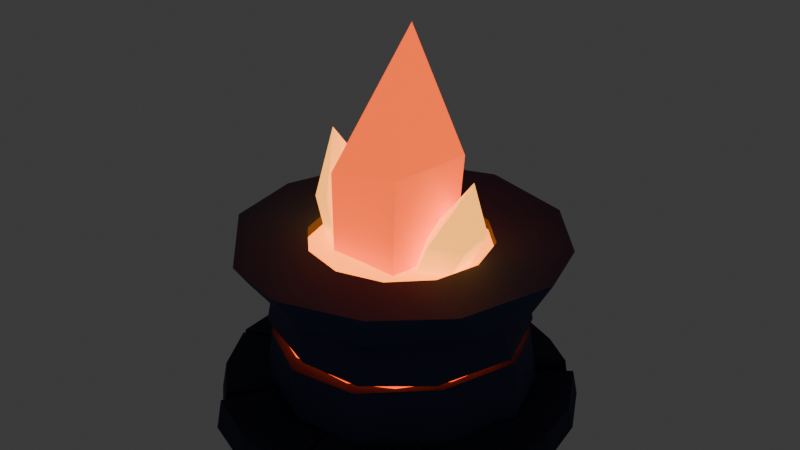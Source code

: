 # Source: forge.blend  (saved by Blender 5.2.45; exported with 4.5.12 LTS)
import bpy
from mathutils import Matrix  # noqa: F401  (used for matrix-valued properties, if any)

bpy.ops.wm.read_factory_settings(use_empty=True)
scene = bpy.context.scene
scene.name = 'Scene'

# ---- collections
col_collection = bpy.data.collections.new('Collection'); scene.collection.children.link(col_collection)

# ---- materials (node trees are filled in below, after node groups)
mat_m_forge_slatedark = bpy.data.materials.new('M_Forge_SlateDark')
mat_m_forge_slate = bpy.data.materials.new('M_Forge_Slate')
mat_m_forge_ember = bpy.data.materials.new('M_Forge_Ember')
mat_m_forge_molten = bpy.data.materials.new('M_Forge_Molten')
mat_m_forge_crystal = bpy.data.materials.new('M_Forge_Crystal')
mat_m_forge_crystaltip = bpy.data.materials.new('M_Forge_CrystalTip')

# ---- material node trees
mat_m_forge_slatedark.use_nodes = True; mat_m_forge_slatedark.node_tree.nodes.clear()
_N = mat_m_forge_slatedark.node_tree.nodes; _L = mat_m_forge_slatedark.node_tree.links
n0 = _N.new('ShaderNodeBsdfPrincipled'); n0.name = 'Principled BSDF'; n0.location = (-200, 100)
n0.inputs[0].default_value = (0.01938, 0.02519, 0.06848, 1.0)
n0.inputs[2].default_value = 0.86
n0.inputs[10].default_value = 0.005
n1 = _N.new('ShaderNodeOutputMaterial'); n1.name = 'Material Output'; n1.location = (200, 100)
_L.new(n0.outputs[0], n1.inputs[0])
n1.is_active_output = True
mat_m_forge_slate.use_nodes = True; mat_m_forge_slate.node_tree.nodes.clear()
_N = mat_m_forge_slate.node_tree.nodes; _L = mat_m_forge_slate.node_tree.links
n0 = _N.new('ShaderNodeBsdfPrincipled'); n0.name = 'Principled BSDF'; n0.location = (-200, 100)
n0.inputs[0].default_value = (0.03434, 0.04519, 0.1221, 1.0)
n0.inputs[2].default_value = 0.8
n0.inputs[10].default_value = 0.005
n1 = _N.new('ShaderNodeOutputMaterial'); n1.name = 'Material Output'; n1.location = (200, 100)
_L.new(n0.outputs[0], n1.inputs[0])
n1.is_active_output = True
mat_m_forge_ember.use_nodes = True; mat_m_forge_ember.node_tree.nodes.clear()
_N = mat_m_forge_ember.node_tree.nodes; _L = mat_m_forge_ember.node_tree.links
n0 = _N.new('ShaderNodeBsdfPrincipled'); n0.name = 'Principled BSDF'; n0.location = (-200, 100)
n0.inputs[0].default_value = (1.0, 0.06848, 0.003035, 1.0)
n0.inputs[2].default_value = 0.6
n0.inputs[10].default_value = 0.005
n0.inputs[27].default_value = (1.0, 0.06848, 0.003035, 1.0)
n0.inputs[28].default_value = 2.5
n1 = _N.new('ShaderNodeOutputMaterial'); n1.name = 'Material Output'; n1.location = (200, 100)
_L.new(n0.outputs[0], n1.inputs[0])
n1.is_active_output = True
mat_m_forge_molten.use_nodes = True; mat_m_forge_molten.node_tree.nodes.clear()
_N = mat_m_forge_molten.node_tree.nodes; _L = mat_m_forge_molten.node_tree.links
n0 = _N.new('ShaderNodeBsdfPrincipled'); n0.name = 'Principled BSDF'; n0.location = (-200, 100)
n0.inputs[0].default_value = (1.0, 0.3231, 0.02315, 1.0)
n0.inputs[2].default_value = 0.4
n0.inputs[10].default_value = 0.005
n0.inputs[27].default_value = (1.0, 0.2542, 0.01298, 1.0)
n0.inputs[28].default_value = 3.0
n1 = _N.new('ShaderNodeOutputMaterial'); n1.name = 'Material Output'; n1.location = (200, 100)
_L.new(n0.outputs[0], n1.inputs[0])
n1.is_active_output = True
mat_m_forge_crystal.use_nodes = True; mat_m_forge_crystal.node_tree.nodes.clear()
_N = mat_m_forge_crystal.node_tree.nodes; _L = mat_m_forge_crystal.node_tree.links
n0 = _N.new('ShaderNodeBsdfPrincipled'); n0.name = 'Principled BSDF'; n0.location = (-200, 100)
n0.inputs[0].default_value = (1.0, 0.1441, 0.01764, 1.0)
n0.inputs[2].default_value = 0.3
n0.inputs[10].default_value = 0.005
n0.inputs[27].default_value = (1.0, 0.1022, 0.009134, 1.0)
n0.inputs[28].default_value = 1.6
n1 = _N.new('ShaderNodeOutputMaterial'); n1.name = 'Material Output'; n1.location = (200, 100)
_L.new(n0.outputs[0], n1.inputs[0])
n1.is_active_output = True
mat_m_forge_crystaltip.use_nodes = True; mat_m_forge_crystaltip.node_tree.nodes.clear()
_N = mat_m_forge_crystaltip.node_tree.nodes; _L = mat_m_forge_crystaltip.node_tree.links
n0 = _N.new('ShaderNodeBsdfPrincipled'); n0.name = 'Principled BSDF'; n0.location = (-200, 100)
n0.inputs[0].default_value = (1.0, 0.4342, 0.06848, 1.0)
n0.inputs[2].default_value = 0.3
n0.inputs[10].default_value = 0.005
n0.inputs[27].default_value = (1.0, 0.3763, 0.04231, 1.0)
n0.inputs[28].default_value = 2.2
n1 = _N.new('ShaderNodeOutputMaterial'); n1.name = 'Material Output'; n1.location = (200, 100)
_L.new(n0.outputs[0], n1.inputs[0])
n1.is_active_output = True

# ---- world
world_world = bpy.data.worlds.new('World'); scene.world = world_world
world_world.use_nodes = True; world_world.node_tree.nodes.clear()
_N = world_world.node_tree.nodes; _L = world_world.node_tree.links
n0 = _N.new('ShaderNodeOutputWorld'); n0.name = 'World Output'; n0.location = (200, 100)
n1 = _N.new('ShaderNodeBackground'); n1.name = 'Background'; n1.location = (-200, 100)
n1.inputs[0].default_value = (0.05088, 0.05088, 0.05088, 1.0)
_L.new(n1.outputs[0], n0.inputs[0])
n0.is_active_output = True
world_world.color = (0.05088, 0.05088, 0.05088)
world_world.sun_shadow_jitter_overblur = 0.0

# ---- meshes
me_sm_forge_base_mesh = bpy.data.meshes.new('SM_Forge_Base_Mesh')
me_sm_forge_base_mesh.from_pydata([(0.3, 0.0, 0.0), (0.2844, 0.09553, 0.0), (0.2392, 0.1811, 0.0), (0.6091, 0.0, 0.0), (0.5774, 0.194, 0.0), (0.4856, 0.3677, 0.0), (0.291, 0.0, 0.09632), (0.2759, 0.09266, 0.07318), (0.232, 0.1757, 0.09172), (0.5909, 0.0, 0.08491), (0.5601, 0.1881, 0.0726), (0.471, 0.3567, 0.09058), (0.2298, 0.1928, 0.0), (0.1564, 0.256, 0.0), (0.0668, 0.2925, 0.0), (0.4469, 0.375, 0.0), (0.3042, 0.4978, 0.0), (0.1299, 0.5687, 0.0), (0.2229, 0.1871, 0.08297), (0.1518, 0.2483, 0.08381), (0.06479, 0.2837, 0.09716), (0.4335, 0.3637, 0.1133), (0.2951, 0.4828, 0.08513), (0.126, 0.5517, 0.08911), (0.05209, 0.2954, 0.0), (-0.04469, 0.2967, 0.0), (-0.1368, 0.267, 0.0), (0.1105, 0.6268, 0.0), (-0.09482, 0.6294, 0.0), (-0.2903, 0.5664, 0.0), (0.05053, 0.2866, 0.1213), (-0.04335, 0.2878, 0.114), (-0.1327, 0.259, 0.1372), (0.1072, 0.608, 0.1), (-0.09197, 0.6105, 0.1325), (-0.2816, 0.5494, 0.1098), (-0.15, 0.2598, 0.0), (-0.2249, 0.1985, 0.0), (-0.2764, 0.1166, 0.0), (-0.2965, 0.5135, 0.0), (-0.4446, 0.3924, 0.0), (-0.5464, 0.2304, 0.0), (-0.1455, 0.252, 0.08146), (-0.2182, 0.1926, 0.1018), (-0.2681, 0.1131, 0.07635), (-0.2876, 0.4981, 0.09239), (-0.4312, 0.3806, 0.09468), (-0.53, 0.2235, 0.08402), (-0.2819, 0.1026, 0.0), (-0.2999, 0.007499, 0.0), (-0.2867, -0.08839, 0.0), (-0.5913, 0.2152, 0.0), (-0.6291, 0.01573, 0.0), (-0.6014, -0.1854, 0.0), (-0.2735, 0.09953, 0.06958), (-0.2909, 0.007274, 0.07544), (-0.2781, -0.08574, 0.09441), (-0.5736, 0.2088, 0.0843), (-0.6102, 0.01526, 0.07976), (-0.5833, -0.1798, 0.09062), (-0.2819, -0.1026, 0.0), (-0.2346, -0.187, 0.0), (-0.1628, -0.252, 0.0), (-0.5833, -0.2123, 0.0), (-0.4854, -0.387, 0.0), (-0.3369, -0.5214, 0.0), (-0.2735, -0.09953, 0.1073), (-0.2275, -0.1814, 0.1035), (-0.1579, -0.2444, 0.08526), (-0.5658, -0.206, 0.09847), (-0.4708, -0.3754, 0.0965), (-0.3268, -0.5058, 0.1105), (-0.15, -0.2598, 0.0), (-0.05946, -0.294, 0.0), (0.03726, -0.2977, 0.0), (-0.3228, -0.5591, 0.0), (-0.128, -0.6328, 0.0), (0.0802, -0.6407, 0.0), (-0.1455, -0.252, 0.1143), (-0.05768, -0.2852, 0.0798), (0.03615, -0.2887, 0.0918), (-0.3131, -0.5424, 0.1054), (-0.1241, -0.6139, 0.08116), (0.07779, -0.6214, 0.09464), (0.05209, -0.2954, 0.0), (0.1435, -0.2635, 0.0), (0.2199, -0.2041, 0.0), (0.1013, -0.5747, 0.0), (0.279, -0.5125, 0.0), (0.4277, -0.397, 0.0), (0.05053, -0.2866, 0.119), (0.1392, -0.2556, 0.1113), (0.2133, -0.198, 0.1234), (0.09829, -0.5574, 0.1009), (0.2707, -0.4971, 0.1162), (0.4149, -0.385, 0.1122), (0.2298, -0.1928, 0.0), (0.2793, -0.1096, 0.0), (0.2996, -0.01499, 0.0), (0.4843, -0.4064, 0.0), (0.5885, -0.231, 0.0), (0.6314, -0.0316, 0.0), (0.2229, -0.1871, 0.1146), (0.2709, -0.1063, 0.1188), (0.2906, -0.01454, 0.09993), (0.4698, -0.3942, 0.1075), (0.5708, -0.2241, 0.08339), (0.6125, -0.03065, 0.109)], [], [(10, 7, 9), (3, 0, 4), (0, 6, 7), (2, 1, 7), (2, 8, 11), (5, 11, 10), (3, 4, 10), (0, 3, 9), (22, 19, 21), (15, 12, 16), (13, 12, 18), (14, 13, 19), (14, 20, 23), (17, 23, 22), (15, 16, 22), (12, 15, 21), (34, 31, 33), (27, 24, 28), (24, 30, 31), (26, 25, 31), (26, 32, 35), (28, 29, 35), (28, 34, 33), (24, 27, 33), (46, 43, 45), (39, 36, 40), (37, 36, 42), (37, 43, 44), (38, 44, 47), (40, 41, 47), (40, 46, 45), (36, 39, 45), (58, 55, 57), (51, 48, 52), (49, 48, 54), (50, 49, 55), (50, 56, 59), (53, 59, 58), (51, 52, 58), (48, 51, 57), (70, 67, 69), (63, 60, 64), (60, 66, 67), (61, 67, 68), (62, 68, 71), (65, 71, 70), (63, 64, 70), (60, 63, 69), (82, 79, 81), (75, 72, 76), (72, 78, 79), (74, 73, 79), (74, 80, 83), (77, 83, 82), (75, 76, 82), (72, 75, 81), (94, 91, 93), (87, 84, 88), (84, 90, 91), (86, 85, 91), (86, 92, 95), (88, 89, 95), (88, 94, 93), (84, 87, 93), (106, 103, 105), (99, 96, 100), (97, 96, 102), (97, 103, 104), (98, 104, 107), (101, 107, 106), (99, 100, 106), (96, 99, 105), (9, 7, 6), (7, 11, 8), (11, 7, 10), (2, 5, 1), (1, 4, 0), (5, 4, 1), (0, 7, 1), (2, 7, 8), (2, 11, 5), (5, 10, 4), (3, 10, 9), (0, 9, 6), (21, 19, 18), (19, 23, 20), (23, 19, 22), (14, 17, 13), (13, 16, 12), (17, 16, 13), (13, 18, 19), (14, 19, 20), (14, 23, 17), (17, 22, 16), (15, 22, 21), (12, 21, 18), (33, 31, 30), (31, 35, 32), (35, 31, 34), (26, 29, 25), (25, 28, 24), (29, 28, 25), (24, 31, 25), (26, 31, 32), (26, 35, 29), (28, 35, 34), (28, 33, 27), (24, 33, 30), (45, 43, 42), (43, 47, 44), (47, 43, 46), (38, 41, 37), (37, 40, 36), (41, 40, 37), (37, 42, 43), (37, 44, 38), (38, 47, 41), (40, 47, 46), (40, 45, 39), (36, 45, 42), (57, 55, 54), (55, 59, 56), (59, 55, 58), (50, 53, 49), (49, 52, 48), (53, 52, 49), (49, 54, 55), (50, 55, 56), (50, 59, 53), (53, 58, 52), (51, 58, 57), (48, 57, 54), (69, 67, 66), (67, 71, 68), (71, 67, 70), (62, 65, 61), (61, 64, 60), (65, 64, 61), (60, 67, 61), (61, 68, 62), (62, 71, 65), (65, 70, 64), (63, 70, 69), (60, 69, 66), (81, 79, 78), (79, 83, 80), (83, 79, 82), (74, 77, 73), (73, 76, 72), (77, 76, 73), (72, 79, 73), (74, 79, 80), (74, 83, 77), (77, 82, 76), (75, 82, 81), (72, 81, 78), (93, 91, 90), (91, 95, 92), (95, 91, 94), (86, 89, 85), (85, 88, 84), (89, 88, 85), (84, 91, 85), (86, 91, 92), (86, 95, 89), (88, 95, 94), (88, 93, 87), (84, 93, 90), (105, 103, 102), (103, 107, 104), (107, 103, 106), (98, 101, 97), (97, 100, 96), (101, 100, 97), (97, 102, 103), (97, 104, 98), (98, 107, 101), (101, 106, 100), (99, 106, 105), (96, 105, 102)])
me_sm_forge_base_mesh.materials.append(mat_m_forge_slatedark)
me_sm_forge_base_mesh.update()
me_sm_forge_drumlow_mesh = bpy.data.meshes.new('SM_Forge_DrumLow_Mesh')
me_sm_forge_drumlow_mesh.from_pydata([(0.4735, 0.01104, 0.09767), (0.3954, 0.2347, 0.09959), (0.2081, 0.3969, 0.1029), (-0.03778, 0.4554, 0.104), (-0.2764, 0.3682, 0.1041), (-0.4572, 0.1055, 0.09909), (-0.4544, -0.1229, 0.09623), (-0.3137, -0.3263, 0.09984), (-0.05813, -0.4426, 0.09912), (0.183, -0.4338, 0.1021), (0.3903, -0.2504, 0.09518), (0.4465, 0.02874, 0.2832), (0.3719, 0.226, 0.2815), (0.2049, 0.3797, 0.2764), (-0.05007, 0.4239, 0.2762), (-0.2642, 0.3402, 0.284), (-0.4154, 0.1145, 0.2784), (-0.4152, -0.1172, 0.2853), (-0.2897, -0.3227, 0.2757), (-0.07252, -0.4424, 0.2763), (0.1558, -0.4137, 0.2762), (0.3612, -0.2357, 0.2852)], [], [(1, 11, 0), (2, 12, 1), (3, 13, 2), (4, 14, 3), (4, 16, 15), (5, 17, 16), (7, 17, 6), (8, 18, 7), (8, 20, 19), (9, 21, 20), (0, 21, 10), (14, 17, 21), (2, 10, 8), (1, 12, 11), (2, 13, 12), (3, 14, 13), (4, 15, 14), (4, 5, 16), (5, 6, 17), (7, 18, 17), (8, 19, 18), (8, 9, 20), (9, 10, 21), (0, 11, 21), (21, 11, 12), (13, 14, 21), (14, 15, 16), (20, 21, 18), (21, 12, 13), (18, 21, 17), (14, 16, 17), (19, 20, 18), (0, 10, 1), (10, 9, 8), (1, 10, 2), (8, 7, 2), (7, 6, 5), (5, 4, 7), (4, 3, 2), (7, 4, 2)])
me_sm_forge_drumlow_mesh.materials.append(mat_m_forge_slate)
me_sm_forge_drumlow_mesh.update()
me_sm_forge_seamlow_mesh = bpy.data.meshes.new('SM_Forge_SeamLow_Mesh')
me_sm_forge_seamlow_mesh.from_pydata([(0.3993, 0.02324, 0.27), (0.3691, 0.1541, 0.27), (0.2578, 0.3058, 0.27), (0.06688, 0.3944, 0.27), (-0.07188, 0.3935, 0.27), (-0.2251, 0.3307, 0.27), (-0.3721, 0.1468, 0.27), (-0.3989, -0.02909, 0.27), (-0.3684, -0.1559, 0.27), (-0.232, -0.3258, 0.27), (-0.1147, -0.3832, 0.27), (0.1045, -0.3861, 0.27), (0.2409, -0.3193, 0.27), (0.3576, -0.1792, 0.27), (0.3993, -0.02386, 0.32), (0.3696, 0.1529, 0.32), (0.2568, 0.3067, 0.32), (0.0594, 0.3956, 0.32), (-0.08487, 0.3909, 0.32), (-0.2368, 0.3224, 0.32), (-0.3534, 0.1873, 0.32), (-0.3999, 0.009357, 0.32), (-0.3626, -0.169, 0.32), (-0.2482, -0.3137, 0.32), (-0.1196, -0.3817, 0.32), (0.103, -0.3865, 0.32), (0.2522, -0.3105, 0.32), (0.3531, -0.1879, 0.32)], [], [(0, 15, 14), (1, 16, 15), (3, 16, 2), (4, 17, 3), (5, 18, 4), (5, 20, 19), (6, 21, 20), (7, 22, 21), (8, 23, 22), (9, 24, 23), (10, 25, 24), (12, 25, 11), (13, 26, 12), (13, 14, 27), (22, 23, 15), (8, 6, 2), (0, 1, 15), (1, 2, 16), (3, 17, 16), (4, 18, 17), (5, 19, 18), (5, 6, 20), (6, 7, 21), (7, 8, 22), (8, 9, 23), (9, 10, 24), (10, 11, 25), (12, 26, 25), (13, 27, 26), (13, 0, 14), (27, 14, 15), (16, 17, 19), (17, 18, 19), (26, 27, 15), (25, 26, 15), (16, 19, 20), (24, 25, 23), (25, 15, 23), (16, 20, 21), (16, 21, 15), (21, 22, 15), (0, 13, 12), (12, 11, 0), (11, 10, 0), (10, 9, 8), (8, 7, 6), (6, 5, 4), (4, 3, 6), (3, 2, 6), (2, 1, 10), (1, 0, 10), (10, 8, 2)])
me_sm_forge_seamlow_mesh.materials.append(mat_m_forge_ember)
me_sm_forge_seamlow_mesh.update()
me_sm_forge_drumhigh_mesh = bpy.data.meshes.new('SM_Forge_DrumHigh_Mesh')
me_sm_forge_drumhigh_mesh.from_pydata([(0.4468, 0.004453, 0.3095), (0.3659, 0.2447, 0.3117), (0.1862, 0.3983, 0.314), (-0.07819, 0.4448, 0.3078), (-0.299, 0.3365, 0.3067), (-0.4125, 0.1454, 0.3077), (-0.434, -0.09648, 0.3136), (-0.31, -0.3191, 0.3068), (-0.03685, -0.4312, 0.3141), (0.1761, -0.415, 0.313), (0.3553, -0.2578, 0.3086), (0.4149, -0.02071, 0.4557), (0.3501, 0.2235, 0.4585), (0.167, 0.3754, 0.4644), (-0.08112, 0.4027, 0.4579), (-0.2551, 0.3322, 0.4567), (-0.4114, 0.1257, 0.4578), (-0.4193, -0.09595, 0.4618), (-0.2874, -0.302, 0.4593), (-0.09037, -0.414, 0.4627), (0.1518, -0.3826, 0.4633), (0.3482, -0.2304, 0.4638)], [], [(0, 12, 11), (2, 12, 1), (3, 13, 2), (3, 15, 14), (4, 16, 15), (6, 16, 5), (6, 18, 17), (7, 19, 18), (8, 20, 19), (10, 20, 9), (10, 11, 21), (19, 20, 18), (5, 2, 8), (0, 1, 12), (2, 13, 12), (3, 14, 13), (3, 4, 15), (4, 5, 16), (6, 17, 16), (6, 7, 18), (7, 8, 19), (8, 9, 20), (10, 21, 20), (10, 0, 11), (21, 11, 20), (11, 12, 13), (20, 11, 13), (13, 14, 20), (14, 15, 18), (14, 18, 20), (15, 16, 18), (18, 16, 17), (0, 10, 1), (10, 9, 8), (1, 10, 8), (8, 7, 6), (5, 8, 6), (5, 4, 3), (3, 2, 5), (2, 1, 8)])
me_sm_forge_drumhigh_mesh.materials.append(mat_m_forge_slate)
me_sm_forge_drumhigh_mesh.update()
me_sm_forge_seamhigh_mesh = bpy.data.meshes.new('SM_Forge_SeamHigh_Mesh')
me_sm_forge_seamhigh_mesh.from_pydata([(0.3897, -0.01448, 0.45), (0.3613, 0.1469, 0.45), (0.2522, 0.2975, 0.45), (0.08678, 0.3802, 0.45), (-0.07154, 0.3834, 0.45), (-0.2277, 0.3166, 0.45), (-0.3596, 0.1511, 0.45), (-0.3899, 0.006671, 0.45), (-0.3555, -0.1603, 0.45), (-0.2478, -0.3012, 0.45), (-0.1127, -0.3734, 0.45), (0.06133, -0.3851, 0.45), (0.2324, -0.3132, 0.45), (0.3416, -0.1882, 0.45), (0.3889, 0.02946, 0.51), (0.3564, 0.1584, 0.51), (0.2444, 0.3039, 0.51), (0.1166, 0.3722, 0.51), (-0.05869, 0.3856, 0.51), (-0.2473, 0.3016, 0.51), (-0.357, 0.157, 0.51), (-0.3888, -0.03022, 0.51), (-0.3628, -0.1431, 0.51), (-0.2316, -0.3138, 0.51), (-0.08652, -0.3803, 0.51), (0.09189, -0.379, 0.51), (0.2298, -0.3151, 0.51), (0.34, -0.1911, 0.51)], [], [(1, 14, 0), (2, 15, 1), (2, 17, 16), (3, 18, 17), (5, 18, 4), (6, 19, 5), (7, 20, 6), (8, 21, 7), (9, 22, 8), (10, 23, 9), (11, 24, 10), (12, 25, 11), (12, 27, 26), (0, 27, 13), (21, 22, 15), (2, 0, 10), (1, 15, 14), (2, 16, 15), (2, 3, 17), (3, 4, 18), (5, 19, 18), (6, 20, 19), (7, 21, 20), (8, 22, 21), (9, 23, 22), (10, 24, 23), (11, 25, 24), (12, 26, 25), (12, 13, 27), (0, 14, 27), (27, 14, 15), (16, 17, 18), (26, 27, 15), (16, 18, 19), (25, 26, 15), (16, 19, 20), (24, 25, 15), (16, 20, 21), (23, 24, 22), (24, 15, 22), (16, 21, 15), (0, 13, 12), (12, 11, 10), (10, 9, 6), (9, 8, 6), (8, 7, 6), (6, 5, 4), (4, 3, 2), (2, 1, 0), (0, 12, 10), (6, 4, 10), (4, 2, 10)])
me_sm_forge_seamhigh_mesh.materials.append(mat_m_forge_ember)
me_sm_forge_seamhigh_mesh.update()
me_sm_forge_lip_mesh = bpy.data.meshes.new('SM_Forge_Lip_Mesh')
me_sm_forge_lip_mesh.from_pydata([(0.5053, 0.01009, 0.4967), (0.4269, 0.2704, 0.5002), (0.2327, 0.4455, 0.4984), (0.03354, 0.5057, 0.4981), (-0.274, 0.4229, 0.4992), (-0.4369, 0.2555, 0.5008), (-0.4872, -0.01118, 0.4984), (-0.418, -0.2677, 0.4968), (-0.2759, -0.4187, 0.5013), (0.01388, -0.5003, 0.4998), (0.242, -0.4446, 0.498), (0.4627, -0.2099, 0.4997), (0.5647, 0.02805, 0.6085), (0.5016, 0.2482, 0.6105), (0.3023, 0.4723, 0.6076), (-0.02818, 0.562, 0.6113), (-0.2603, 0.4873, 0.6069), (-0.4528, 0.311, 0.6087), (-0.544, 0.03125, 0.6122), (-0.5042, -0.241, 0.6075), (-0.245, -0.5059, 0.6086), (-0.01117, -0.5663, 0.6106), (0.2632, -0.4758, 0.607), (0.467, -0.3009, 0.6129), (0.31, 0.0, 0.6012), (0.2685, 0.155, 0.6012), (0.155, 0.2685, 0.6012), (1.898e-17, 0.31, 0.6012), (-0.155, 0.2685, 0.6012), (-0.2685, 0.155, 0.6012), (-0.31, 3.796e-17, 0.6012), (-0.2685, -0.155, 0.6012), (-0.155, -0.2685, 0.6012), (-5.695e-17, -0.31, 0.6012), (0.155, -0.2685, 0.6012), (0.2685, -0.155, 0.6012), (0.31, 0.0, 0.5165), (0.2685, 0.155, 0.5165), (0.155, 0.2685, 0.5165), (1.898e-17, 0.31, 0.5165), (-0.155, 0.2685, 0.5165), (-0.2685, 0.155, 0.5165), (-0.31, 3.796e-17, 0.5165), (-0.2685, -0.155, 0.5165), (-0.155, -0.2685, 0.5165), (-5.695e-17, -0.31, 0.5165), (0.155, -0.2685, 0.5165), (0.2685, -0.155, 0.5165)], [], [(0, 13, 12), (1, 14, 13), (3, 14, 2), (4, 15, 3), (4, 17, 16), (5, 18, 17), (6, 19, 18), (8, 19, 7), (9, 20, 8), (9, 22, 21), (10, 23, 22), (11, 12, 23), (13, 24, 12), (25, 36, 24), (37, 0, 36), (14, 25, 13), (26, 37, 25), (38, 1, 37), (14, 27, 26), (27, 38, 26), (38, 3, 2), (16, 27, 15), (28, 39, 27), (39, 4, 3), (17, 28, 16), (29, 40, 28), (41, 4, 40), (18, 29, 17), (30, 41, 29), (41, 6, 5), (19, 30, 18), (31, 42, 30), (43, 6, 42), (20, 31, 19), (32, 43, 31), (43, 8, 7), (20, 33, 32), (33, 44, 32), (44, 9, 8), (22, 33, 21), (34, 45, 33), (46, 9, 45), (23, 34, 22), (35, 46, 34), (47, 10, 46), (23, 24, 35), (24, 47, 35), (36, 11, 47), (0, 1, 13), (1, 2, 14), (3, 15, 14), (4, 16, 15), (4, 5, 17), (5, 6, 18), (6, 7, 19), (8, 20, 19), (9, 21, 20), (9, 10, 22), (10, 11, 23), (11, 0, 12), (13, 25, 24), (25, 37, 36), (37, 1, 0), (14, 26, 25), (26, 38, 37), (38, 2, 1), (14, 15, 27), (27, 39, 38), (38, 39, 3), (16, 28, 27), (28, 40, 39), (39, 40, 4), (17, 29, 28), (29, 41, 40), (41, 5, 4), (18, 30, 29), (30, 42, 41), (41, 42, 6), (19, 31, 30), (31, 43, 42), (43, 7, 6), (20, 32, 31), (32, 44, 43), (43, 44, 8), (20, 21, 33), (33, 45, 44), (44, 45, 9), (22, 34, 33), (34, 46, 45), (46, 10, 9), (23, 35, 34), (35, 47, 46), (47, 11, 10), (23, 12, 24), (24, 36, 47), (36, 0, 11)])
me_sm_forge_lip_mesh.materials.append(mat_m_forge_slate)
me_sm_forge_lip_mesh.update()
me_sm_forge_pool_mesh = bpy.data.meshes.new('SM_Forge_Pool_Mesh')
me_sm_forge_pool_mesh.from_pydata([(0.0, 0.0, 0.585), (0.32, 0.0, 0.565), (0.2771, 0.16, 0.565), (0.16, 0.2771, 0.565), (1.959e-17, 0.32, 0.565), (-0.16, 0.2771, 0.565), (-0.2771, 0.16, 0.565), (-0.32, 3.919e-17, 0.565), (-0.2771, -0.16, 0.565), (-0.16, -0.2771, 0.565), (-5.878e-17, -0.32, 0.565), (0.16, -0.2771, 0.565), (0.2771, -0.16, 0.565)], [], [(0, 1, 2), (0, 2, 3), (0, 3, 4), (0, 4, 5), (0, 5, 6), (0, 6, 7), (0, 7, 8), (0, 8, 9), (0, 9, 10), (0, 10, 11), (0, 11, 12), (0, 12, 1)])
me_sm_forge_pool_mesh.materials.append(mat_m_forge_molten)
me_sm_forge_pool_mesh.update()
me_sm_forge_flame_mesh = bpy.data.meshes.new('SM_Forge_Flame_Mesh')
me_sm_forge_flame_mesh.from_pydata([(0.1767, 0.05495, 0.56), (0.002841, 0.1814, 0.56), (-0.1821, 0.07332, 0.56), (-0.1337, -0.1751, 0.56), (0.1198, -0.1837, 0.56), (0.1748, 0.09935, 0.8977), (-0.01293, 0.2359, 0.8663), (-0.2127, 0.1192, 0.88), (-0.1603, -0.1491, 0.8264), (0.1134, -0.1584, 0.881), (-0.04, 0.1, 1.28)], [], [(1, 5, 0), (5, 6, 10), (2, 6, 1), (6, 7, 10), (2, 8, 7), (7, 8, 10), (4, 8, 3), (8, 9, 10), (0, 9, 4), (9, 5, 10), (2, 1, 0), (1, 6, 5), (2, 7, 6), (2, 3, 8), (4, 9, 8), (0, 5, 9), (0, 4, 3), (3, 2, 0)])
me_sm_forge_flame_mesh.materials.append(mat_m_forge_crystal)
me_sm_forge_flame_mesh.update()
me_sm_forge_flameleft_mesh = bpy.data.meshes.new('SM_Forge_FlameLeft_Mesh')
me_sm_forge_flameleft_mesh.from_pydata([(-0.1153, 0.04588, 0.56), (-0.2338, 0.01615, 0.56), (-0.237, -0.1013, 0.56), (-0.1461, -0.1479, 0.56), (-0.06586, -0.06465, 0.56), (-0.1517, 0.06155, 0.7303), (-0.2797, 0.02944, 0.7493), (-0.2832, -0.09736, 0.692), (-0.185, -0.1478, 0.7237), (-0.09833, -0.05783, 0.6953), (-0.26, -0.03, 0.92)], [], [(1, 5, 0), (5, 6, 10), (1, 7, 6), (6, 7, 10), (2, 8, 7), (7, 8, 10), (3, 9, 8), (8, 9, 10), (0, 9, 4), (9, 5, 10), (1, 4, 2), (1, 6, 5), (1, 2, 7), (2, 3, 8), (3, 4, 9), (0, 5, 9), (0, 4, 1), (4, 3, 2)])
me_sm_forge_flameleft_mesh.materials.append(mat_m_forge_crystaltip)
me_sm_forge_flameleft_mesh.update()
me_sm_forge_flameright_mesh = bpy.data.meshes.new('SM_Forge_FlameRight_Mesh')
me_sm_forge_flameright_mesh.from_pydata([(0.1319, 0.05924, 0.56), (0.08952, -0.02928, 0.56), (0.1538, -0.119, 0.56), (0.2483, -0.06048, 0.56), (0.2443, 0.04998, 0.56), (0.1689, 0.08158, 0.682), (0.1231, -0.01403, 0.6572), (0.1925, -0.1109, 0.6614), (0.2946, -0.04772, 0.6533), (0.2903, 0.07158, 0.6734), (0.27, 0.02, 0.86)], [], [(0, 6, 5), (5, 6, 10), (2, 6, 1), (6, 7, 10), (3, 7, 2), (7, 8, 10), (4, 8, 3), (8, 9, 10), (4, 5, 9), (9, 5, 10), (3, 1, 0), (0, 1, 6), (2, 7, 6), (3, 8, 7), (4, 9, 8), (4, 0, 5), (0, 4, 3), (3, 2, 1)])
me_sm_forge_flameright_mesh.materials.append(mat_m_forge_crystaltip)
me_sm_forge_flameright_mesh.update()

# ---- objects
ob_sm_forge_base = bpy.data.objects.new('SM_Forge_Base', me_sm_forge_base_mesh)
ob_sm_forge_drumlow = bpy.data.objects.new('SM_Forge_DrumLow', me_sm_forge_drumlow_mesh)
ob_sm_forge_seamlow = bpy.data.objects.new('SM_Forge_SeamLow', me_sm_forge_seamlow_mesh)
ob_sm_forge_drumhigh = bpy.data.objects.new('SM_Forge_DrumHigh', me_sm_forge_drumhigh_mesh)
ob_sm_forge_seamhigh = bpy.data.objects.new('SM_Forge_SeamHigh', me_sm_forge_seamhigh_mesh)
ob_sm_forge_lip = bpy.data.objects.new('SM_Forge_Lip', me_sm_forge_lip_mesh)
ob_sm_forge_pool = bpy.data.objects.new('SM_Forge_Pool', me_sm_forge_pool_mesh)
ob_sm_forge_flame = bpy.data.objects.new('SM_Forge_Flame', me_sm_forge_flame_mesh)
ob_sm_forge_flameleft = bpy.data.objects.new('SM_Forge_FlameLeft', me_sm_forge_flameleft_mesh)
ob_sm_forge_flameright = bpy.data.objects.new('SM_Forge_FlameRight', me_sm_forge_flameright_mesh)

# ---- transforms, parenting, visibility, modifiers, constraints
ob_sm_forge_base.location = (0.0, 0.0, 0.0)
ob_sm_forge_drumlow.location = (0.0, 0.0, 0.0)
ob_sm_forge_seamlow.location = (0.0, 0.0, 0.0)
ob_sm_forge_drumhigh.location = (0.0, 0.0, 0.0)
ob_sm_forge_seamhigh.location = (0.0, 0.0, 0.0)
ob_sm_forge_lip.location = (0.0, 0.0, 0.0)
ob_sm_forge_pool.location = (0.0, 0.0, 0.0)
ob_sm_forge_flame.location = (0.0, 0.0, 0.0)
ob_sm_forge_flameleft.location = (0.0, 0.0, 0.0)
ob_sm_forge_flameright.location = (0.0, 0.0, 0.0)

# ---- collection membership
scene.collection.objects.link(ob_sm_forge_base)
scene.collection.objects.link(ob_sm_forge_drumlow)
scene.collection.objects.link(ob_sm_forge_seamlow)
scene.collection.objects.link(ob_sm_forge_drumhigh)
scene.collection.objects.link(ob_sm_forge_seamhigh)
scene.collection.objects.link(ob_sm_forge_lip)
scene.collection.objects.link(ob_sm_forge_pool)
scene.collection.objects.link(ob_sm_forge_flame)
scene.collection.objects.link(ob_sm_forge_flameleft)
scene.collection.objects.link(ob_sm_forge_flameright)

# ---- scene / render settings (as saved in the file)
scene.frame_start = 1; scene.frame_end = 250; scene.frame_set(1)
scene.render.engine = 'BLENDER_EEVEE_NEXT'
scene.render.bake_bias = 0.0
scene.render.bake_samples = 0
scene.render.compositor_device = 'GPU'
scene.eevee.use_volume_custom_range = False
scene.eevee.fast_gi_thickness_near = 0.1
scene.eevee.fast_gi_thickness_far = 0.0
scene.eevee.ray_tracing_options.screen_trace_thickness = 0.1
bpy.context.view_layer.update()

# ---- added for rendering (the .blend has no active camera): camera
cam_auto = bpy.data.cameras.new('AutoCamera')
cam_auto.lens = 50.0
cam_auto.sensor_width = 36.0
cam_auto.clip_end = 1000.0
ob_auto_camera = bpy.data.objects.new('AutoCamera', cam_auto)
scene.collection.objects.link(ob_auto_camera)
ob_auto_camera.location = (2.03669, -2.44829, 2.26843)
ob_auto_camera.rotation_euler = (1.09748, -7.21219e-08, 0.694738)
scene.camera = ob_auto_camera
bpy.context.view_layer.update()
